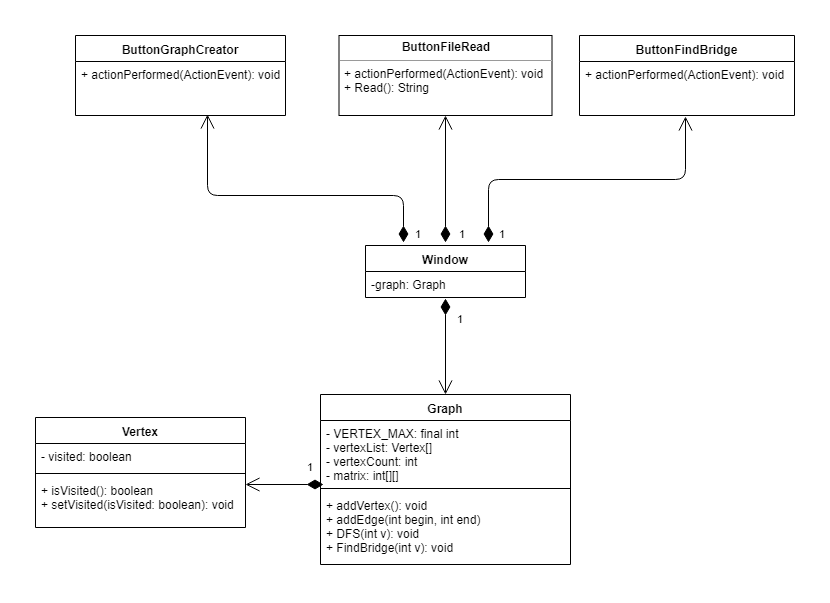

The diagram above was exported from draw.io. Its source (the exported page's mxGraphModel, read from the mxfile embedded in the PNG):
<mxGraphModel dx="1010" dy="501" grid="1" gridSize="10" guides="1" tooltips="1" connect="1" arrows="1" fold="1" page="1" pageScale="1" pageWidth="827" pageHeight="1169" math="0" shadow="0">
  <root>
    <mxCell id="0" />
    <mxCell id="1" parent="0" />
    <mxCell id="whLth4vAtPWTYPoCL7TX-10" value="Vertex" style="swimlane;fontStyle=1;align=center;verticalAlign=top;childLayout=stackLayout;horizontal=1;startSize=26;horizontalStack=0;resizeParent=1;resizeParentMax=0;resizeLast=0;collapsible=1;marginBottom=0;" vertex="1" parent="1">
      <mxGeometry x="40" y="422" width="210" height="110" as="geometry" />
    </mxCell>
    <mxCell id="whLth4vAtPWTYPoCL7TX-11" value="- visited: boolean" style="text;strokeColor=none;fillColor=none;align=left;verticalAlign=top;spacingLeft=4;spacingRight=4;overflow=hidden;rotatable=0;points=[[0,0.5],[1,0.5]];portConstraint=eastwest;" vertex="1" parent="whLth4vAtPWTYPoCL7TX-10">
      <mxGeometry y="26" width="210" height="26" as="geometry" />
    </mxCell>
    <mxCell id="whLth4vAtPWTYPoCL7TX-12" value="" style="line;strokeWidth=1;fillColor=none;align=left;verticalAlign=middle;spacingTop=-1;spacingLeft=3;spacingRight=3;rotatable=0;labelPosition=right;points=[];portConstraint=eastwest;" vertex="1" parent="whLth4vAtPWTYPoCL7TX-10">
      <mxGeometry y="52" width="210" height="8" as="geometry" />
    </mxCell>
    <mxCell id="whLth4vAtPWTYPoCL7TX-13" value="+ isVisited(): boolean&#10;+ setVisited(isVisited: boolean): void&#10;" style="text;strokeColor=none;fillColor=none;align=left;verticalAlign=top;spacingLeft=4;spacingRight=4;overflow=hidden;rotatable=0;points=[[0,0.5],[1,0.5]];portConstraint=eastwest;" vertex="1" parent="whLth4vAtPWTYPoCL7TX-10">
      <mxGeometry y="60" width="210" height="50" as="geometry" />
    </mxCell>
    <mxCell id="whLth4vAtPWTYPoCL7TX-15" value="Graph" style="swimlane;fontStyle=1;align=center;verticalAlign=top;childLayout=stackLayout;horizontal=1;startSize=26;horizontalStack=0;resizeParent=1;resizeParentMax=0;resizeLast=0;collapsible=1;marginBottom=0;" vertex="1" parent="1">
      <mxGeometry x="325" y="399" width="250" height="170" as="geometry" />
    </mxCell>
    <mxCell id="whLth4vAtPWTYPoCL7TX-16" value="- VERTEX_MAX: final int&#10;- vertexList: Vertex[]&#10;- vertexCount: int&#10;- matrix: int[][]&#10;&#10;" style="text;strokeColor=none;fillColor=none;align=left;verticalAlign=top;spacingLeft=4;spacingRight=4;overflow=hidden;rotatable=0;points=[[0,0.5],[1,0.5]];portConstraint=eastwest;" vertex="1" parent="whLth4vAtPWTYPoCL7TX-15">
      <mxGeometry y="26" width="250" height="64" as="geometry" />
    </mxCell>
    <mxCell id="whLth4vAtPWTYPoCL7TX-17" value="" style="line;strokeWidth=1;fillColor=none;align=left;verticalAlign=middle;spacingTop=-1;spacingLeft=3;spacingRight=3;rotatable=0;labelPosition=right;points=[];portConstraint=eastwest;" vertex="1" parent="whLth4vAtPWTYPoCL7TX-15">
      <mxGeometry y="90" width="250" height="8" as="geometry" />
    </mxCell>
    <mxCell id="whLth4vAtPWTYPoCL7TX-18" value="+ addVertex(): void&#10;+ addEdge(int begin, int end)&#10;+ DFS(int v): void&#10;+ FindBridge(int v): void&#10;" style="text;strokeColor=none;fillColor=none;align=left;verticalAlign=top;spacingLeft=4;spacingRight=4;overflow=hidden;rotatable=0;points=[[0,0.5],[1,0.5]];portConstraint=eastwest;" vertex="1" parent="whLth4vAtPWTYPoCL7TX-15">
      <mxGeometry y="98" width="250" height="72" as="geometry" />
    </mxCell>
    <mxCell id="whLth4vAtPWTYPoCL7TX-33" value="ButtonGraphCreator" style="swimlane;fontStyle=1;align=center;verticalAlign=top;childLayout=stackLayout;horizontal=1;startSize=26;horizontalStack=0;resizeParent=1;resizeParentMax=0;resizeLast=0;collapsible=1;marginBottom=0;" vertex="1" parent="1">
      <mxGeometry x="80" y="40" width="210" height="80" as="geometry" />
    </mxCell>
    <mxCell id="whLth4vAtPWTYPoCL7TX-36" value="+ actionPerformed(ActionEvent): void" style="text;strokeColor=none;fillColor=none;align=left;verticalAlign=top;spacingLeft=4;spacingRight=4;overflow=hidden;rotatable=0;points=[[0,0.5],[1,0.5]];portConstraint=eastwest;" vertex="1" parent="whLth4vAtPWTYPoCL7TX-33">
      <mxGeometry y="26" width="210" height="54" as="geometry" />
    </mxCell>
    <mxCell id="whLth4vAtPWTYPoCL7TX-42" value="1" style="endArrow=open;html=1;endSize=12;startArrow=diamondThin;startSize=14;startFill=1;edgeStyle=orthogonalEdgeStyle;align=left;verticalAlign=bottom;exitX=0.25;exitY=0;exitDx=0;exitDy=0;entryX=0.627;entryY=0.989;entryDx=0;entryDy=0;entryPerimeter=0;" edge="1" parent="1" target="whLth4vAtPWTYPoCL7TX-36">
      <mxGeometry x="-1" y="-10" relative="1" as="geometry">
        <mxPoint x="408" y="247" as="sourcePoint" />
        <mxPoint x="212" y="146" as="targetPoint" />
        <Array as="points">
          <mxPoint x="408" y="200" />
          <mxPoint x="212" y="200" />
        </Array>
        <mxPoint as="offset" />
      </mxGeometry>
    </mxCell>
    <mxCell id="whLth4vAtPWTYPoCL7TX-43" value="&lt;p style=&quot;margin: 0px ; margin-top: 4px ; text-align: center&quot;&gt;&lt;b&gt;ButtonFileRead&lt;/b&gt;&lt;/p&gt;&lt;hr size=&quot;1&quot;&gt;&lt;p style=&quot;margin: 0px ; margin-left: 4px&quot;&gt;+ actionPerformed(ActionEvent): void&lt;br&gt;&lt;/p&gt;&lt;p style=&quot;margin: 0px ; margin-left: 4px&quot;&gt;+ Read(): String&lt;/p&gt;" style="verticalAlign=top;align=left;overflow=fill;fontSize=12;fontFamily=Helvetica;html=1;" vertex="1" parent="1">
      <mxGeometry x="343.5" y="40" width="213" height="80" as="geometry" />
    </mxCell>
    <mxCell id="whLth4vAtPWTYPoCL7TX-44" value="1" style="endArrow=open;html=1;endSize=12;startArrow=diamondThin;startSize=14;startFill=1;edgeStyle=orthogonalEdgeStyle;align=left;verticalAlign=bottom;exitX=0.5;exitY=0;exitDx=0;exitDy=0;entryX=0.5;entryY=1;entryDx=0;entryDy=0;" edge="1" parent="1" target="whLth4vAtPWTYPoCL7TX-43">
      <mxGeometry x="-1" y="-12" relative="1" as="geometry">
        <mxPoint x="450" y="247" as="sourcePoint" />
        <mxPoint x="242" y="336" as="targetPoint" />
        <mxPoint as="offset" />
      </mxGeometry>
    </mxCell>
    <mxCell id="whLth4vAtPWTYPoCL7TX-45" value="ButtonFindBridge" style="swimlane;fontStyle=1;align=center;verticalAlign=top;childLayout=stackLayout;horizontal=1;startSize=26;horizontalStack=0;resizeParent=1;resizeParentMax=0;resizeLast=0;collapsible=1;marginBottom=0;" vertex="1" parent="1">
      <mxGeometry x="584" y="40" width="215" height="80" as="geometry" />
    </mxCell>
    <mxCell id="whLth4vAtPWTYPoCL7TX-48" value="+ actionPerformed(ActionEvent): void" style="text;strokeColor=none;fillColor=none;align=left;verticalAlign=top;spacingLeft=4;spacingRight=4;overflow=hidden;rotatable=0;points=[[0,0.5],[1,0.5]];portConstraint=eastwest;" vertex="1" parent="whLth4vAtPWTYPoCL7TX-45">
      <mxGeometry y="26" width="215" height="54" as="geometry" />
    </mxCell>
    <mxCell id="whLth4vAtPWTYPoCL7TX-49" value="1" style="endArrow=open;html=1;endSize=12;startArrow=diamondThin;startSize=14;startFill=1;edgeStyle=orthogonalEdgeStyle;align=left;verticalAlign=bottom;exitX=0.75;exitY=0;exitDx=0;exitDy=0;entryX=0.493;entryY=1.019;entryDx=0;entryDy=0;entryPerimeter=0;" edge="1" parent="1" target="whLth4vAtPWTYPoCL7TX-48">
      <mxGeometry x="-0.5542" y="-63" relative="1" as="geometry">
        <mxPoint x="493" y="247" as="sourcePoint" />
        <mxPoint x="692" y="126" as="targetPoint" />
        <mxPoint as="offset" />
      </mxGeometry>
    </mxCell>
    <mxCell id="whLth4vAtPWTYPoCL7TX-68" value="Window" style="swimlane;fontStyle=1;align=center;verticalAlign=top;childLayout=stackLayout;horizontal=1;startSize=26;horizontalStack=0;resizeParent=1;resizeParentMax=0;resizeLast=0;collapsible=1;marginBottom=0;" vertex="1" parent="1">
      <mxGeometry x="370" y="250" width="160" height="52" as="geometry" />
    </mxCell>
    <mxCell id="whLth4vAtPWTYPoCL7TX-69" value="-graph: Graph" style="text;strokeColor=none;fillColor=none;align=left;verticalAlign=top;spacingLeft=4;spacingRight=4;overflow=hidden;rotatable=0;points=[[0,0.5],[1,0.5]];portConstraint=eastwest;" vertex="1" parent="whLth4vAtPWTYPoCL7TX-68">
      <mxGeometry y="26" width="160" height="26" as="geometry" />
    </mxCell>
    <mxCell id="whLth4vAtPWTYPoCL7TX-73" value="1" style="endArrow=open;html=1;endSize=12;startArrow=diamondThin;startSize=14;startFill=1;edgeStyle=orthogonalEdgeStyle;align=left;verticalAlign=bottom;" edge="1" parent="1">
      <mxGeometry x="-0.5385" y="-9" relative="1" as="geometry">
        <mxPoint x="328" y="489" as="sourcePoint" />
        <mxPoint x="250" y="489" as="targetPoint" />
        <mxPoint as="offset" />
      </mxGeometry>
    </mxCell>
    <mxCell id="whLth4vAtPWTYPoCL7TX-75" value="1" style="endArrow=open;html=1;endSize=12;startArrow=diamondThin;startSize=14;startFill=1;edgeStyle=orthogonalEdgeStyle;align=left;verticalAlign=bottom;entryX=0.5;entryY=0;entryDx=0;entryDy=0;exitX=0.5;exitY=1.038;exitDx=0;exitDy=0;exitPerimeter=0;" edge="1" parent="1" source="whLth4vAtPWTYPoCL7TX-69" target="whLth4vAtPWTYPoCL7TX-15">
      <mxGeometry x="0.4286" y="41" relative="1" as="geometry">
        <mxPoint x="450" y="310" as="sourcePoint" />
        <mxPoint x="450" y="380" as="targetPoint" />
        <Array as="points" />
        <mxPoint x="-31" y="-40" as="offset" />
      </mxGeometry>
    </mxCell>
  </root>
</mxGraphModel>